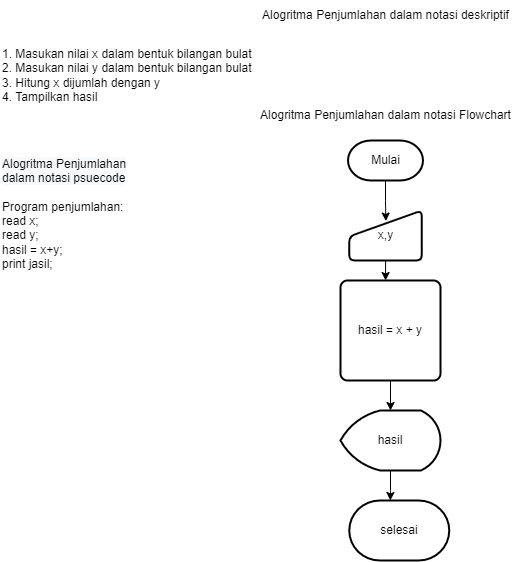

The diagram above was exported from draw.io. Its source (the exported page's mxGraphModel, read from the mxfile embedded in the PNG):
<mxGraphModel dx="1225" dy="662" grid="1" gridSize="10" guides="1" tooltips="1" connect="1" arrows="1" fold="1" page="1" pageScale="1" pageWidth="850" pageHeight="1100" math="0" shadow="0">
  <root>
    <mxCell id="0" />
    <mxCell id="1" parent="0" />
    <mxCell id="q3ND7uj-MlOf2QhZSYu6-1" value="Alogritma Penjumlahan dalam notasi deskriptif" style="text;html=1;align=center;verticalAlign=middle;resizable=0;points=[];autosize=1;strokeColor=none;fillColor=none;" vertex="1" parent="1">
      <mxGeometry x="300" y="30" width="270" height="30" as="geometry" />
    </mxCell>
    <mxCell id="q3ND7uj-MlOf2QhZSYu6-2" value="1. Masukan nilai x dalam bentuk bilangan bulat&lt;br&gt;2. Masukan nilai y dalam bentuk bilangan bulat&lt;br&gt;3. Hitung x dijumlah dengan y&lt;br&gt;&lt;div style=&quot;&quot;&gt;&lt;span style=&quot;background-color: initial;&quot;&gt;4. Tampilkan hasil&lt;/span&gt;&lt;/div&gt;" style="text;html=1;align=left;verticalAlign=middle;resizable=0;points=[];autosize=1;strokeColor=none;fillColor=none;" vertex="1" parent="1">
      <mxGeometry x="50" y="70" width="270" height="70" as="geometry" />
    </mxCell>
    <mxCell id="q3ND7uj-MlOf2QhZSYu6-4" value="Alogritma Penjumlahan dalam notasi Flowchart" style="text;html=1;align=center;verticalAlign=middle;resizable=0;points=[];autosize=1;strokeColor=none;fillColor=none;" vertex="1" parent="1">
      <mxGeometry x="300" y="130" width="270" height="30" as="geometry" />
    </mxCell>
    <mxCell id="q3ND7uj-MlOf2QhZSYu6-8" value="" style="edgeStyle=orthogonalEdgeStyle;rounded=0;orthogonalLoop=1;jettySize=auto;html=1;entryX=0.505;entryY=0.211;entryDx=0;entryDy=0;entryPerimeter=0;" edge="1" parent="1" source="q3ND7uj-MlOf2QhZSYu6-5" target="q3ND7uj-MlOf2QhZSYu6-6">
      <mxGeometry relative="1" as="geometry" />
    </mxCell>
    <mxCell id="q3ND7uj-MlOf2QhZSYu6-5" value="Mulai" style="strokeWidth=2;html=1;shape=mxgraph.flowchart.terminator;whiteSpace=wrap;" vertex="1" parent="1">
      <mxGeometry x="397.5" y="170" width="75" height="40" as="geometry" />
    </mxCell>
    <mxCell id="q3ND7uj-MlOf2QhZSYu6-12" style="edgeStyle=orthogonalEdgeStyle;rounded=0;orthogonalLoop=1;jettySize=auto;html=1;entryX=0.45;entryY=0;entryDx=0;entryDy=0;entryPerimeter=0;" edge="1" parent="1" source="q3ND7uj-MlOf2QhZSYu6-6" target="q3ND7uj-MlOf2QhZSYu6-9">
      <mxGeometry relative="1" as="geometry" />
    </mxCell>
    <mxCell id="q3ND7uj-MlOf2QhZSYu6-6" value="x,y" style="html=1;strokeWidth=2;shape=manualInput;whiteSpace=wrap;rounded=1;size=26;arcSize=11;" vertex="1" parent="1">
      <mxGeometry x="398.75" y="240" width="72.5" height="50" as="geometry" />
    </mxCell>
    <mxCell id="q3ND7uj-MlOf2QhZSYu6-14" value="" style="edgeStyle=orthogonalEdgeStyle;rounded=0;orthogonalLoop=1;jettySize=auto;html=1;" edge="1" parent="1" source="q3ND7uj-MlOf2QhZSYu6-9" target="q3ND7uj-MlOf2QhZSYu6-13">
      <mxGeometry relative="1" as="geometry" />
    </mxCell>
    <mxCell id="q3ND7uj-MlOf2QhZSYu6-9" value="hasil = x + y" style="rounded=1;whiteSpace=wrap;html=1;absoluteArcSize=1;arcSize=14;strokeWidth=2;" vertex="1" parent="1">
      <mxGeometry x="390" y="310" width="100" height="100" as="geometry" />
    </mxCell>
    <mxCell id="q3ND7uj-MlOf2QhZSYu6-19" value="" style="edgeStyle=orthogonalEdgeStyle;rounded=0;orthogonalLoop=1;jettySize=auto;html=1;entryX=0.41;entryY=0;entryDx=0;entryDy=0;entryPerimeter=0;" edge="1" parent="1" source="q3ND7uj-MlOf2QhZSYu6-13" target="q3ND7uj-MlOf2QhZSYu6-15">
      <mxGeometry relative="1" as="geometry" />
    </mxCell>
    <mxCell id="q3ND7uj-MlOf2QhZSYu6-13" value="hasil" style="strokeWidth=2;html=1;shape=mxgraph.flowchart.display;whiteSpace=wrap;" vertex="1" parent="1">
      <mxGeometry x="390" y="440" width="100" height="60" as="geometry" />
    </mxCell>
    <mxCell id="q3ND7uj-MlOf2QhZSYu6-15" value="selesai" style="strokeWidth=2;html=1;shape=mxgraph.flowchart.terminator;whiteSpace=wrap;" vertex="1" parent="1">
      <mxGeometry x="398.75" y="530" width="100" height="60" as="geometry" />
    </mxCell>
    <mxCell id="q3ND7uj-MlOf2QhZSYu6-20" value="&lt;span style=&quot;color: rgb(0, 0, 0); font-family: Helvetica; font-size: 12px; font-style: normal; font-variant-ligatures: normal; font-variant-caps: normal; font-weight: 400; letter-spacing: normal; orphans: 2; text-align: center; text-indent: 0px; text-transform: none; widows: 2; word-spacing: 0px; -webkit-text-stroke-width: 0px; background-color: rgb(248, 249, 250); text-decoration-thickness: initial; text-decoration-style: initial; text-decoration-color: initial; float: none; display: inline !important;&quot;&gt;Alogritma Penjumlahan dalam notasi psuecode&lt;/span&gt;" style="text;whiteSpace=wrap;html=1;" vertex="1" parent="1">
      <mxGeometry x="50" y="180" width="150" height="40" as="geometry" />
    </mxCell>
    <mxCell id="q3ND7uj-MlOf2QhZSYu6-21" value="Program penjumlahan:&lt;br&gt;read x;&lt;br&gt;read y;&lt;br&gt;hasil = x+y;&lt;br&gt;print jasil;" style="text;html=1;align=left;verticalAlign=middle;resizable=0;points=[];autosize=1;strokeColor=none;fillColor=none;" vertex="1" parent="1">
      <mxGeometry x="50" y="220" width="140" height="90" as="geometry" />
    </mxCell>
  </root>
</mxGraphModel>